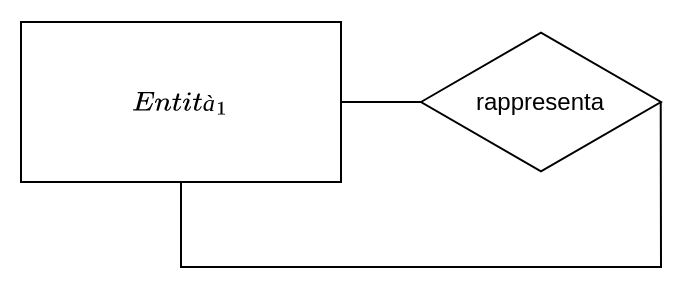

The diagram above was exported from draw.io. Its source (the exported page's mxGraphModel, read from the mxfile embedded in the PNG):
<mxGraphModel dx="1005" dy="1509" grid="1" gridSize="10" guides="1" tooltips="1" connect="1" arrows="1" fold="1" page="1" pageScale="1" pageWidth="1100" pageHeight="850" math="1" shadow="0">
  <root>
    <mxCell id="0" />
    <mxCell id="1" parent="0" />
    <mxCell id="2" value="$$Entità_1$$" style="rounded=0;whiteSpace=wrap;html=1;" vertex="1" parent="1">
      <mxGeometry x="80" y="-562.5" width="160" height="80" as="geometry" />
    </mxCell>
    <mxCell id="3" value="rappresenta" style="html=1;whiteSpace=wrap;aspect=fixed;shape=isoRectangle;" vertex="1" parent="1">
      <mxGeometry x="280" y="-558.49" width="119.98" height="71.99" as="geometry" />
    </mxCell>
    <mxCell id="4" value="" style="endArrow=none;html=1;rounded=0;exitX=1;exitY=0.5;exitDx=0;exitDy=0;" edge="1" source="2" target="3" parent="1">
      <mxGeometry width="50" height="50" relative="1" as="geometry">
        <mxPoint x="280" y="-522.5" as="sourcePoint" />
        <mxPoint x="370" y="-552.5" as="targetPoint" />
      </mxGeometry>
    </mxCell>
    <mxCell id="5" value="" style="endArrow=none;html=1;rounded=0;entryX=0.5;entryY=1;entryDx=0;entryDy=0;exitX=0.999;exitY=0.5;exitDx=0;exitDy=0;exitPerimeter=0;" edge="1" source="3" target="2" parent="1">
      <mxGeometry width="50" height="50" relative="1" as="geometry">
        <mxPoint x="399" y="-522.5" as="sourcePoint" />
        <mxPoint x="440" y="-522.5" as="targetPoint" />
        <Array as="points">
          <mxPoint x="400" y="-440" />
          <mxPoint x="160" y="-440" />
        </Array>
      </mxGeometry>
    </mxCell>
  </root>
</mxGraphModel>